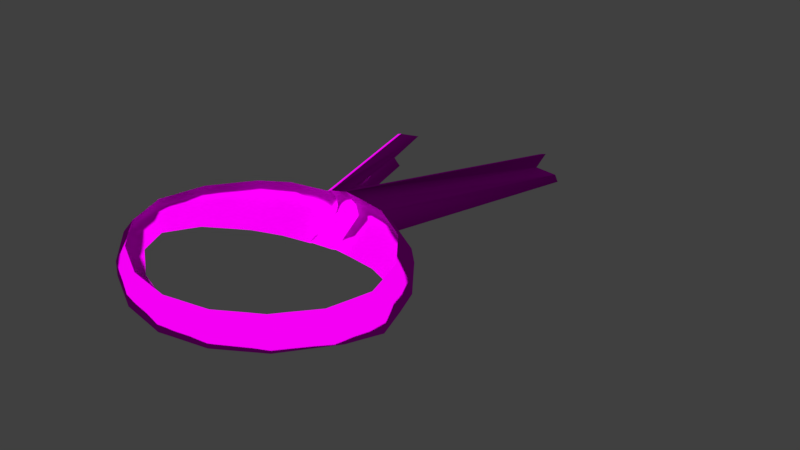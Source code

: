 # Source: Scarf.blend  (saved by Blender 2.78.0; exported with 4.5.12 LTS)
import bpy
from mathutils import Matrix  # noqa: F401  (used for matrix-valued properties, if any)

bpy.ops.wm.read_factory_settings(use_empty=True)
scene = bpy.context.scene
scene.name = 'Scene'

# ---- collections
col_collection_1 = bpy.data.collections.new('Collection 1'); scene.collection.children.link(col_collection_1)

# ---- images (referenced by path relative to the original .blend; pixels are not part of the script)
import os
ASSET_DIR = os.environ.get("B2B_ASSET_DIR", "")  # directory of the original .blend (textures are referenced by path, not embedded)
HERE = os.path.dirname(os.path.abspath(__file__))  # packed textures are extracted next to this script under _unpacked/

def load_image(name, relpath, width, height, colorspace="sRGB"):
    """Load a texture the original file referenced (path relative to the .blend, or extracted next to this script)."""
    p = next((c for c in (os.path.join(HERE, relpath), os.path.join(ASSET_DIR, relpath)) if relpath and os.path.exists(c)), "")
    if p:
        img = bpy.data.images.load(p, check_existing=True)
        img.name = name
    else:  # same state as the original file: an image datablock whose file is absent (Cycles renders it pink)
        img = bpy.data.images.new(name, width, height)
        img.source = "FILE"
        img.filepath = "//" + (relpath or name)
    img.colorspace_settings.name = colorspace
    return img
img_character_psd = load_image('Character.psd', 'Character.psd', 1024, 1024, 'sRGB')

# ---- materials (node trees are filled in below, after node groups)
mat_cat = bpy.data.materials.new('Cat')
mat_cat.alpha_threshold = 0.0
mat_cat.roughness = 0.5

# ---- material node trees
mat_cat.use_nodes = True; mat_cat.node_tree.nodes.clear()
_N = mat_cat.node_tree.nodes; _L = mat_cat.node_tree.links
n0 = _N.new('ShaderNodeOutputMaterial'); n0.name = 'Material Output'; n0.location = (455, 289)
n1 = _N.new('ShaderNodeTexImage'); n1.name = 'Image Texture'; n1.location = (-106, 320)
n1.width = 140
n1.image = img_character_psd
n2 = _N.new('ShaderNodeBsdfToon'); n2.name = 'Toon BSDF'; n2.location = (150, 296)
n2.inputs[1].default_value = 0.7083
_L.new(n1.outputs[0], n2.inputs[0])
_L.new(n2.outputs[0], n0.inputs[0])
n0.is_active_output = True

# ---- world
world_world = bpy.data.worlds.new('World'); scene.world = world_world
world_world.color = (0.05088, 0.05088, 0.05088)
world_world.use_sun_shadow = False
world_world.sun_shadow_jitter_overblur = 0.0
world_world.cycles.sampling_method = 'MANUAL'

# ---- meshes
me_sphere_001 = bpy.data.meshes.new('Sphere.001')
me_sphere_001.from_pydata([(0.08012, 0.05423, 0.5729), (0.08088, 0.008949, 0.5754), (0.03114, -0.02051, 0.5737), (0.02933, 0.08931, 0.5672), (-0.08067, 0.05171, 0.5743), (-0.07997, 0.006432, 0.5769), (-0.02937, -0.02146, 0.5742), (-0.02198, 0.08872, 0.5675), (0.07755, 0.05457, 0.6028), (0.07755, -0.001301, 0.6007), (0.03005, -0.03739, 0.5986), (0.03004, 0.09725, 0.6035), (0.05796, 0.07598, 0.569), (0.0896, 0.03018, 0.5752), (0.05937, -0.008606, 0.5739), (0.0009509, -0.02527, 0.574), (-0.004131, 0.09341, 0.5669), (-0.07755, 0.05457, 0.6028), (-0.07755, -0.001302, 0.6007), (-0.03005, -0.03739, 0.5986), (-0.01396, 0.0982, 0.6027), (-0.05928, 0.07414, 0.57), (-0.08935, 0.02738, 0.5768), (-0.05795, -0.01044, 0.5749), (0.05705, 0.08059, 0.6032), (0.08589, 0.02523, 0.602), (0.05706, -0.02275, 0.5994), (-0.05705, 0.08059, 0.6032), (-0.08589, 0.02523, 0.602), (-0.05706, -0.02275, 0.5994), (4.689e-08, -0.04288, 0.5984), (-0.00316, 0.103, 0.6036), (0.08526, 0.05872, 0.5848), (0.08443, 0.0576, 0.5938), (0.08328, 0.04621, 0.5737), (0.08644, 0.0382, 0.5745), (0.07273, 0.06148, 0.5716), (0.06535, 0.06873, 0.5703), (0.08528, -0.003245, 0.5827), (0.08444, -0.003497, 0.5917), (0.07371, 0.003097, 0.5749), (0.06654, -0.002754, 0.5744), (0.08378, 0.01603, 0.5754), (0.08669, 0.02311, 0.5753), (0.0324, -0.04239, 0.5783), (0.0324, -0.04252, 0.5884), (0.02107, -0.0221, 0.5738), (0.01101, -0.02369, 0.5739), (0.04055, -0.01654, 0.5738), (0.04996, -0.01258, 0.5738), (0.03237, 0.1076, 0.5832), (0.03238, 0.1051, 0.5935), (0.03888, 0.08487, 0.5678), (0.04842, 0.08042, 0.5684), (0.01923, 0.0907, 0.5671), (0.00913, 0.09208, 0.567), (-0.07354, 0.05919, 0.5729), (-0.06641, 0.06667, 0.5715), (-0.08357, 0.0436, 0.5752), (-0.08646, 0.03549, 0.576), (-0.08526, 0.05872, 0.5848), (-0.08443, 0.0576, 0.5938), (-0.0831, 0.01342, 0.5769), (-0.08622, 0.0204, 0.5769), (-0.07263, 0.0008069, 0.5762), (-0.06529, -0.004818, 0.5756), (-0.08528, -0.003245, 0.5827), (-0.08444, -0.003497, 0.5917), (-0.03889, -0.01779, 0.5745), (-0.04842, -0.01412, 0.5747), (-0.01926, -0.02273, 0.5741), (-0.009155, -0.024, 0.5741), (-0.0324, -0.04239, 0.5783), (-0.0324, -0.04252, 0.5884), (-0.02114, 0.09032, 0.5671), (-0.007189, 0.09182, 0.5671), (-0.04051, 0.08363, 0.5685), (-0.04989, 0.07888, 0.5693), (-0.02044, 0.1081, 0.5829), (-0.01807, 0.1057, 0.5929), (0.08311, 0.03501, 0.6022), (0.08033, 0.04479, 0.6025), (0.07071, 0.06324, 0.6029), (0.06388, 0.07192, 0.6031), (0.06389, -0.0156, 0.5999), (0.07072, -0.008453, 0.6003), (0.08033, 0.007543, 0.6011), (0.08311, 0.01639, 0.6015), (0.04806, -0.02763, 0.5992), (0.03905, -0.03251, 0.5989), (0.02003, -0.03922, 0.5985), (0.01002, -0.04105, 0.5985), (0.01001, 0.1011, 0.6036), (0.02003, 0.09917, 0.6036), (0.03904, 0.0917, 0.6034), (0.04805, 0.08615, 0.6033), (0.06235, 0.08877, 0.5836), (0.06192, 0.08665, 0.5935), (0.09367, 0.02528, 0.5933), (0.09474, 0.02571, 0.5845), (0.06195, -0.02675, 0.5895), (0.06238, -0.02663, 0.5798), (4.96e-08, -0.04844, 0.5881), (4.865e-08, -0.04831, 0.5779), (-0.00316, 0.114, 0.5831), (-0.00316, 0.1113, 0.5935), (-0.08311, 0.03501, 0.6022), (-0.08033, 0.04479, 0.6025), (-0.07071, 0.06324, 0.6029), (-0.06388, 0.07192, 0.6031), (-0.06389, -0.0156, 0.5999), (-0.07072, -0.008453, 0.6003), (-0.08033, 0.007543, 0.6011), (-0.08311, 0.01639, 0.6015), (-0.04806, -0.02763, 0.5992), (-0.03905, -0.03251, 0.5989), (-0.02003, -0.03922, 0.5985), (-0.01002, -0.04105, 0.5985), (-0.006225, 0.1011, 0.6036), (-0.01307, 0.1002, 0.6025), (-0.03904, 0.0917, 0.6034), (-0.04805, 0.08615, 0.6033), (-0.06235, 0.08877, 0.5836), (-0.06192, 0.08665, 0.5935), (-0.09367, 0.02528, 0.5933), (-0.09474, 0.02571, 0.5845), (-0.06195, -0.02675, 0.5895), (-0.06238, -0.02663, 0.5798), (-0.04237, 0.1013, 0.5833), (-0.04223, 0.09892, 0.5935), (-0.05236, 0.09505, 0.5835), (-0.05208, 0.09279, 0.5935), (-0.0176, 0.1103, 0.5826), (-0.006463, 0.1119, 0.5832), (-0.01522, 0.1079, 0.5927), (-0.006464, 0.1093, 0.5935), (-0.0216, -0.04437, 0.5782), (-0.0216, -0.0445, 0.5883), (-0.0108, -0.04634, 0.5781), (-0.0108, -0.04647, 0.5882), (-0.04239, -0.03714, 0.5788), (-0.05239, -0.03189, 0.5793), (-0.04225, -0.03727, 0.5888), (-0.0521, -0.03201, 0.5891), (-0.07765, -0.01104, 0.5817), (-0.07694, -0.01125, 0.591), (-0.07001, -0.01884, 0.5807), (-0.06945, -0.019, 0.5902), (-0.08844, 0.006406, 0.5833), (-0.09159, 0.01606, 0.5839), (-0.08752, 0.006095, 0.5922), (-0.09059, 0.01569, 0.5927), (-0.08842, 0.04772, 0.5847), (-0.08751, 0.04683, 0.5936), (-0.09158, 0.03671, 0.5846), (-0.09059, 0.03605, 0.5935), (-0.07763, 0.06874, 0.5844), (-0.06999, 0.07875, 0.584), (-0.07693, 0.06729, 0.5937), (-0.06943, 0.07697, 0.5936), (0.04237, 0.1013, 0.5833), (0.05236, 0.09505, 0.5835), (0.04223, 0.09892, 0.5935), (0.05208, 0.09279, 0.5935), (0.02158, 0.1097, 0.5832), (0.02159, 0.1072, 0.5935), (0.01079, 0.1119, 0.5832), (0.01079, 0.1093, 0.5935), (0.0216, -0.04437, 0.5782), (0.0108, -0.04634, 0.5781), (0.0216, -0.0445, 0.5883), (0.0108, -0.04647, 0.5882), (0.04239, -0.03714, 0.5788), (0.04225, -0.03727, 0.5888), (0.05239, -0.03189, 0.5793), (0.0521, -0.03201, 0.5891), (0.07765, -0.01104, 0.5817), (0.07001, -0.01884, 0.5807), (0.07694, -0.01125, 0.591), (0.06945, -0.019, 0.5902), (0.08844, 0.006406, 0.5833), (0.08752, 0.006096, 0.5922), (0.09159, 0.01606, 0.5839), (0.09059, 0.01569, 0.5927), (0.08842, 0.04772, 0.5847), (0.09158, 0.03671, 0.5846), (0.08751, 0.04683, 0.5936), (0.09059, 0.03605, 0.5935), (0.07763, 0.06874, 0.5844), (0.07693, 0.06729, 0.5937), (0.06999, 0.07875, 0.584), (0.06943, 0.07697, 0.5936), (-0.06941, 0.2497, 0.5761), (-0.0653, 0.2269, 0.5859), (-0.06441, 0.2289, 0.5857), (-0.07242, 0.2341, 0.5559), (-0.07155, 0.2362, 0.5556), (-0.07178, 0.225, 0.566), (-0.06893, 0.2272, 0.5658), (-0.06655, 0.2519, 0.5758), (-0.005729, 0.3477, 0.5225), (-0.002644, 0.3497, 0.5225), (-0.006406, 0.3232, 0.5432), (-0.002644, 0.3292, 0.5534), (0.0004288, 0.3402, 0.5329), (-0.005709, 0.3273, 0.5533), (-0.002874, 0.338, 0.5329), (-0.00971, 0.3211, 0.5432)], [], [(191, 97, 24, 83), (187, 80, 25, 98), (183, 98, 25, 87), (179, 84, 26, 100), (175, 100, 26, 88), (171, 91, 30, 102), (167, 105, 31, 92), (163, 95, 24, 97), (159, 109, 27, 123), (155, 124, 28, 106), (151, 113, 28, 124), (147, 126, 29, 110), (143, 114, 29, 126), (139, 102, 30, 117), (135, 118, 205, 207), (131, 123, 27, 121), (79, 129, 120, 20), (129, 131, 121, 120), (7, 76, 128, 78), (78, 128, 129, 79), (76, 77, 130, 128), (128, 130, 131, 129), (77, 21, 122, 130), (130, 122, 123, 131), (104, 16, 201, 204), (16, 75, 200, 201), (132, 74, 196, 198), (74, 132, 133, 75), (20, 119, 194, 193), (132, 134, 135, 133), (134, 132, 198, 199), (134, 119, 118, 135), (73, 137, 116, 19), (137, 139, 117, 116), (6, 70, 136, 72), (72, 136, 137, 73), (70, 71, 138, 136), (136, 138, 139, 137), (71, 15, 103, 138), (138, 103, 102, 139), (69, 141, 127, 23), (141, 143, 126, 127), (6, 72, 140, 68), (68, 140, 141, 69), (72, 73, 142, 140), (140, 142, 143, 141), (73, 19, 115, 142), (142, 115, 114, 143), (67, 145, 111, 18), (145, 147, 110, 111), (5, 64, 144, 66), (66, 144, 145, 67), (64, 65, 146, 144), (144, 146, 147, 145), (65, 23, 127, 146), (146, 127, 126, 147), (63, 149, 125, 22), (149, 151, 124, 125), (5, 66, 148, 62), (62, 148, 149, 63), (66, 67, 150, 148), (148, 150, 151, 149), (67, 18, 112, 150), (150, 112, 113, 151), (61, 153, 107, 17), (153, 155, 106, 107), (4, 58, 152, 60), (60, 152, 153, 61), (58, 59, 154, 152), (152, 154, 155, 153), (59, 22, 125, 154), (154, 125, 124, 155), (57, 157, 122, 21), (157, 159, 123, 122), (4, 60, 156, 56), (56, 156, 157, 57), (60, 61, 158, 156), (156, 158, 159, 157), (61, 17, 108, 158), (158, 108, 109, 159), (53, 161, 96, 12), (161, 163, 97, 96), (3, 50, 160, 52), (52, 160, 161, 53), (50, 51, 162, 160), (160, 162, 163, 161), (51, 11, 94, 162), (162, 94, 95, 163), (51, 165, 93, 11), (165, 167, 92, 93), (3, 54, 164, 50), (50, 164, 165, 51), (54, 55, 166, 164), (164, 166, 167, 165), (55, 16, 104, 166), (166, 104, 105, 167), (47, 169, 103, 15), (169, 171, 102, 103), (2, 44, 168, 46), (46, 168, 169, 47), (44, 45, 170, 168), (168, 170, 171, 169), (45, 10, 90, 170), (170, 90, 91, 171), (45, 173, 89, 10), (173, 175, 88, 89), (2, 48, 172, 44), (44, 172, 173, 45), (48, 49, 174, 172), (172, 174, 175, 173), (49, 14, 101, 174), (174, 101, 100, 175), (41, 177, 101, 14), (177, 179, 100, 101), (1, 38, 176, 40), (40, 176, 177, 41), (38, 39, 178, 176), (176, 178, 179, 177), (39, 9, 85, 178), (178, 85, 84, 179), (39, 181, 86, 9), (181, 183, 87, 86), (1, 42, 180, 38), (38, 180, 181, 39), (42, 43, 182, 180), (180, 182, 183, 181), (43, 13, 99, 182), (182, 99, 98, 183), (35, 185, 99, 13), (185, 187, 98, 99), (0, 32, 184, 34), (34, 184, 185, 35), (32, 33, 186, 184), (184, 186, 187, 185), (33, 8, 81, 186), (186, 81, 80, 187), (33, 189, 82, 8), (189, 191, 83, 82), (0, 36, 188, 32), (32, 188, 189, 33), (36, 37, 190, 188), (188, 190, 191, 189), (37, 12, 96, 190), (190, 96, 97, 191), (195, 197, 198, 196), (197, 192, 199, 198), (192, 193, 194, 199), (7, 78, 197, 195), (74, 7, 195, 196), (78, 79, 192, 197), (119, 134, 199, 194), (79, 20, 193, 192), (207, 205, 203, 202), (200, 206, 204, 201), (206, 207, 202, 204), (118, 31, 203, 205), (133, 135, 207, 206), (105, 104, 204, 202), (75, 133, 206, 200), (31, 105, 202, 203)])
me_sphere_001.polygons.foreach_set('use_smooth', [1, 1, 1, 1, 1, 1, 1, 1, 1, 1, 1, 1, 1, 1, 1, 1, 1, 1, 1, 1, 1, 1, 1, 1, 1, 0, 1, 1, 0, 1, 1, 1, 1, 1, 1, 1, 1, 1, 1, 1, 1, 1, 1, 1, 1, 1, 1, 1, 1, 1, 1, 1, 1, 1, 1, 1, 1, 1, 1, 1, 1, 1, 1, 1, 1, 1, 1, 1, 1, 1, 1, 1, 1, 1, 1, 1, 1, 1, 1, 1, 1, 1, 1, 1, 1, 1, 1, 1, 1, 1, 1, 1, 1, 1, 1, 1, 1, 1, 1, 1, 1, 1, 1, 1, 1, 1, 1, 1, 1, 1, 1, 1, 1, 1, 1, 1, 1, 1, 1, 1, 1, 1, 1, 1, 1, 1, 1, 1, 1, 1, 1, 1, 1, 1, 1, 1, 1, 1, 1, 1, 1, 1, 1, 1, 1, 1, 1, 1, 0, 1, 1, 1, 1, 1, 1, 0, 1, 1, 1, 1])
_uv = me_sphere_001.uv_layers.new(name='UVMap')
_uv.uv.foreach_set('vector', [0.8139, 0.2584, 0.817, 0.2595, 0.8164, 0.261, 0.8134, 0.2598, 0.8011, 0.2547, 0.8012, 0.256, 0.798, 0.2553, 0.7978, 0.2541, 0.7949, 0.2542, 0.7978, 0.2541, 0.798, 0.2553, 0.7951, 0.2554, 0.7837, 0.2558, 0.7844, 0.257, 0.7818, 0.2577, 0.781, 0.2565, 0.7788, 0.2577, 0.781, 0.2565, 0.7818, 0.2577, 0.7796, 0.2588, 0.7703, 0.2628, 0.7713, 0.2638, 0.7693, 0.2651, 0.7682, 0.2642, 0.8283, 0.2659, 0.8303, 0.2672, 0.8292, 0.2686, 0.8272, 0.2673, 0.8194, 0.2608, 0.8187, 0.2622, 0.8164, 0.261, 0.817, 0.2595, 0.8139, 0.2584, 0.8134, 0.2598, 0.8164, 0.261, 0.817, 0.2595, 0.8011, 0.2547, 0.7978, 0.2541, 0.798, 0.2553, 0.8012, 0.256, 0.7949, 0.2542, 0.7951, 0.2554, 0.798, 0.2553, 0.7978, 0.2541, 0.7837, 0.2558, 0.781, 0.2565, 0.7818, 0.2577, 0.7844, 0.257, 0.7788, 0.2577, 0.7796, 0.2588, 0.7818, 0.2577, 0.781, 0.2565, 0.7703, 0.2628, 0.7682, 0.2642, 0.7693, 0.2651, 0.7713, 0.2638, 0.8283, 0.2659, 0.8272, 0.2673, 0.8272, 0.2673, 0.8283, 0.2659, 0.8194, 0.2608, 0.817, 0.2595, 0.8164, 0.261, 0.8187, 0.2622, 0.8242, 0.2633, 0.8218, 0.262, 0.821, 0.2635, 0.8233, 0.2647, 0.8218, 0.262, 0.8194, 0.2608, 0.8187, 0.2622, 0.821, 0.2635, 0.8261, 0.2604, 0.8235, 0.2592, 0.8227, 0.2606, 0.8251, 0.2618, 0.8251, 0.2618, 0.8227, 0.2606, 0.8218, 0.262, 0.8242, 0.2633, 0.8235, 0.2592, 0.821, 0.2579, 0.8202, 0.2593, 0.8227, 0.2606, 0.8227, 0.2606, 0.8202, 0.2593, 0.8194, 0.2608, 0.8218, 0.262, 0.821, 0.2579, 0.8184, 0.2567, 0.8177, 0.2581, 0.8202, 0.2593, 0.8202, 0.2593, 0.8177, 0.2581, 0.817, 0.2595, 0.8194, 0.2608, 0.8314, 0.2658, 0.8326, 0.2643, 0.8326, 0.2643, 0.8314, 0.2658, 0.0, 0.0, 0.0, 0.0, 0.0, 0.0, 0.0, 0.0, 0.8272, 0.2631, 0.8282, 0.2617, 0.8282, 0.2617, 0.8272, 0.2631, 0.8282, 0.2617, 0.8272, 0.2631, 0.8293, 0.2644, 0.8304, 0.263, 0.0, 0.0, 0.0, 0.0, 0.0, 0.0, 0.0, 0.0, 0.8272, 0.2631, 0.8262, 0.2646, 0.8283, 0.2659, 0.8293, 0.2644, 0.8262, 0.2646, 0.8272, 0.2631, 0.8272, 0.2631, 0.8262, 0.2646, 0.8262, 0.2646, 0.8252, 0.266, 0.8272, 0.2673, 0.8283, 0.2659, 0.7743, 0.26, 0.7723, 0.2614, 0.7733, 0.2624, 0.7753, 0.2611, 0.7723, 0.2614, 0.7703, 0.2628, 0.7713, 0.2638, 0.7733, 0.2624, 0.7724, 0.2579, 0.7703, 0.2593, 0.7713, 0.2604, 0.7734, 0.2589, 0.7734, 0.2589, 0.7713, 0.2604, 0.7723, 0.2614, 0.7743, 0.26, 0.7703, 0.2593, 0.7682, 0.2608, 0.7693, 0.2618, 0.7713, 0.2604, 0.7713, 0.2604, 0.7693, 0.2618, 0.7703, 0.2628, 0.7723, 0.2614, 0.7682, 0.2608, 0.7661, 0.2622, 0.7672, 0.2632, 0.7693, 0.2618, 0.7693, 0.2618, 0.7672, 0.2632, 0.7682, 0.2642, 0.7703, 0.2628, 0.7771, 0.2554, 0.778, 0.2565, 0.7802, 0.2553, 0.7795, 0.2542, 0.778, 0.2565, 0.7788, 0.2577, 0.781, 0.2565, 0.7802, 0.2553, 0.7724, 0.2579, 0.7734, 0.2589, 0.7757, 0.2577, 0.7748, 0.2566, 0.7748, 0.2566, 0.7757, 0.2577, 0.778, 0.2565, 0.7771, 0.2554, 0.7734, 0.2589, 0.7743, 0.26, 0.7766, 0.2589, 0.7757, 0.2577, 0.7757, 0.2577, 0.7766, 0.2589, 0.7788, 0.2577, 0.778, 0.2565, 0.7743, 0.26, 0.7753, 0.2611, 0.7775, 0.26, 0.7766, 0.2589, 0.7766, 0.2589, 0.7775, 0.26, 0.7796, 0.2588, 0.7788, 0.2577, 0.7889, 0.2544, 0.7863, 0.2551, 0.7869, 0.2563, 0.7894, 0.2556, 0.7863, 0.2551, 0.7837, 0.2558, 0.7844, 0.257, 0.7869, 0.2563, 0.7879, 0.2519, 0.7851, 0.2527, 0.7857, 0.2539, 0.7884, 0.2531, 0.7884, 0.2531, 0.7857, 0.2539, 0.7863, 0.2551, 0.7889, 0.2544, 0.7851, 0.2527, 0.7823, 0.2534, 0.783, 0.2546, 0.7857, 0.2539, 0.7857, 0.2539, 0.783, 0.2546, 0.7837, 0.2558, 0.7863, 0.2551, 0.7823, 0.2534, 0.7795, 0.2542, 0.7802, 0.2553, 0.783, 0.2546, 0.783, 0.2546, 0.7802, 0.2553, 0.781, 0.2565, 0.7837, 0.2558, 0.7943, 0.2516, 0.7946, 0.2529, 0.7977, 0.2528, 0.7975, 0.2515, 0.7946, 0.2529, 0.7949, 0.2542, 0.7978, 0.2541, 0.7977, 0.2528, 0.7879, 0.2519, 0.7884, 0.2531, 0.7915, 0.253, 0.7911, 0.2518, 0.7911, 0.2518, 0.7915, 0.253, 0.7946, 0.2529, 0.7943, 0.2516, 0.7884, 0.2531, 0.7889, 0.2544, 0.7919, 0.2543, 0.7915, 0.253, 0.7915, 0.253, 0.7919, 0.2543, 0.7949, 0.2542, 0.7946, 0.2529, 0.7889, 0.2544, 0.7894, 0.2556, 0.7923, 0.2555, 0.7919, 0.2543, 0.7919, 0.2543, 0.7923, 0.2555, 0.7951, 0.2554, 0.7949, 0.2542, 0.8077, 0.2561, 0.8044, 0.2554, 0.8043, 0.2568, 0.8075, 0.2575, 0.8044, 0.2554, 0.8011, 0.2547, 0.8012, 0.256, 0.8043, 0.2568, 0.8083, 0.2534, 0.8047, 0.2528, 0.8046, 0.2541, 0.808, 0.2548, 0.808, 0.2548, 0.8046, 0.2541, 0.8044, 0.2554, 0.8077, 0.2561, 0.8047, 0.2528, 0.8011, 0.2521, 0.8011, 0.2534, 0.8046, 0.2541, 0.8046, 0.2541, 0.8011, 0.2534, 0.8011, 0.2547, 0.8044, 0.2554, 0.8011, 0.2521, 0.7975, 0.2515, 0.7977, 0.2528, 0.8011, 0.2534, 0.8011, 0.2534, 0.7977, 0.2528, 0.7978, 0.2541, 0.8011, 0.2547, 0.815, 0.2556, 0.8145, 0.257, 0.8177, 0.2581, 0.8184, 0.2567, 0.8145, 0.257, 0.8139, 0.2584, 0.817, 0.2595, 0.8177, 0.2581, 0.8083, 0.2534, 0.808, 0.2548, 0.8113, 0.2559, 0.8117, 0.2545, 0.8117, 0.2545, 0.8113, 0.2559, 0.8145, 0.257, 0.815, 0.2556, 0.808, 0.2548, 0.8077, 0.2561, 0.8108, 0.2573, 0.8113, 0.2559, 0.8113, 0.2559, 0.8108, 0.2573, 0.8139, 0.2584, 0.8145, 0.257, 0.8077, 0.2561, 0.8075, 0.2575, 0.8104, 0.2586, 0.8108, 0.2573, 0.8108, 0.2573, 0.8104, 0.2586, 0.8134, 0.2598, 0.8139, 0.2584, 0.821, 0.2579, 0.8202, 0.2593, 0.8177, 0.2581, 0.8184, 0.2567, 0.8202, 0.2593, 0.8194, 0.2608, 0.817, 0.2595, 0.8177, 0.2581, 0.8261, 0.2604, 0.8251, 0.2618, 0.8227, 0.2606, 0.8235, 0.2592, 0.8235, 0.2592, 0.8227, 0.2606, 0.8202, 0.2593, 0.821, 0.2579, 0.8251, 0.2618, 0.8242, 0.2633, 0.8218, 0.262, 0.8227, 0.2606, 0.8227, 0.2606, 0.8218, 0.262, 0.8194, 0.2608, 0.8202, 0.2593, 0.8242, 0.2633, 0.8233, 0.2647, 0.821, 0.2635, 0.8218, 0.262, 0.8218, 0.262, 0.821, 0.2635, 0.8187, 0.2622, 0.8194, 0.2608, 0.8242, 0.2633, 0.8262, 0.2646, 0.8252, 0.266, 0.8233, 0.2647, 0.8262, 0.2646, 0.8283, 0.2659, 0.8272, 0.2673, 0.8252, 0.266, 0.8261, 0.2604, 0.8282, 0.2617, 0.8272, 0.2631, 0.8251, 0.2618, 0.8251, 0.2618, 0.8272, 0.2631, 0.8262, 0.2646, 0.8242, 0.2633, 0.8282, 0.2617, 0.8304, 0.263, 0.8293, 0.2644, 0.8272, 0.2631, 0.8272, 0.2631, 0.8293, 0.2644, 0.8283, 0.2659, 0.8262, 0.2646, 0.8304, 0.263, 0.8326, 0.2643, 0.8314, 0.2658, 0.8293, 0.2644, 0.8293, 0.2644, 0.8314, 0.2658, 0.8303, 0.2672, 0.8283, 0.2659, 0.7682, 0.2608, 0.7693, 0.2618, 0.7672, 0.2632, 0.7661, 0.2622, 0.7693, 0.2618, 0.7703, 0.2628, 0.7682, 0.2642, 0.7672, 0.2632, 0.7724, 0.2579, 0.7734, 0.2589, 0.7713, 0.2604, 0.7703, 0.2593, 0.7703, 0.2593, 0.7713, 0.2604, 0.7693, 0.2618, 0.7682, 0.2608, 0.7734, 0.2589, 0.7743, 0.26, 0.7723, 0.2614, 0.7713, 0.2604, 0.7713, 0.2604, 0.7723, 0.2614, 0.7703, 0.2628, 0.7693, 0.2618, 0.7743, 0.26, 0.7753, 0.2611, 0.7733, 0.2624, 0.7723, 0.2614, 0.7723, 0.2614, 0.7733, 0.2624, 0.7713, 0.2638, 0.7703, 0.2628, 0.7743, 0.26, 0.7766, 0.2589, 0.7775, 0.26, 0.7753, 0.2611, 0.7766, 0.2589, 0.7788, 0.2577, 0.7796, 0.2588, 0.7775, 0.26, 0.7724, 0.2579, 0.7748, 0.2566, 0.7757, 0.2577, 0.7734, 0.2589, 0.7734, 0.2589, 0.7757, 0.2577, 0.7766, 0.2589, 0.7743, 0.26, 0.7748, 0.2566, 0.7771, 0.2554, 0.778, 0.2565, 0.7757, 0.2577, 0.7757, 0.2577, 0.778, 0.2565, 0.7788, 0.2577, 0.7766, 0.2589, 0.7771, 0.2554, 0.7795, 0.2542, 0.7802, 0.2553, 0.778, 0.2565, 0.778, 0.2565, 0.7802, 0.2553, 0.781, 0.2565, 0.7788, 0.2577, 0.7823, 0.2534, 0.783, 0.2546, 0.7802, 0.2553, 0.7795, 0.2542, 0.783, 0.2546, 0.7837, 0.2558, 0.781, 0.2565, 0.7802, 0.2553, 0.7879, 0.2519, 0.7884, 0.2531, 0.7857, 0.2539, 0.7851, 0.2527, 0.7851, 0.2527, 0.7857, 0.2539, 0.783, 0.2546, 0.7823, 0.2534, 0.7884, 0.2531, 0.7889, 0.2544, 0.7863, 0.2551, 0.7857, 0.2539, 0.7857, 0.2539, 0.7863, 0.2551, 0.7837, 0.2558, 0.783, 0.2546, 0.7889, 0.2544, 0.7894, 0.2556, 0.7869, 0.2563, 0.7863, 0.2551, 0.7863, 0.2551, 0.7869, 0.2563, 0.7844, 0.257, 0.7837, 0.2558, 0.7889, 0.2544, 0.7919, 0.2543, 0.7923, 0.2555, 0.7894, 0.2556, 0.7919, 0.2543, 0.7949, 0.2542, 0.7951, 0.2554, 0.7923, 0.2555, 0.7879, 0.2519, 0.7911, 0.2518, 0.7915, 0.253, 0.7884, 0.2531, 0.7884, 0.2531, 0.7915, 0.253, 0.7919, 0.2543, 0.7889, 0.2544, 0.7911, 0.2518, 0.7943, 0.2516, 0.7946, 0.2529, 0.7915, 0.253, 0.7915, 0.253, 0.7946, 0.2529, 0.7949, 0.2542, 0.7919, 0.2543, 0.7943, 0.2516, 0.7975, 0.2515, 0.7977, 0.2528, 0.7946, 0.2529, 0.7946, 0.2529, 0.7977, 0.2528, 0.7978, 0.2541, 0.7949, 0.2542, 0.8011, 0.2521, 0.8011, 0.2534, 0.7977, 0.2528, 0.7975, 0.2515, 0.8011, 0.2534, 0.8011, 0.2547, 0.7978, 0.2541, 0.7977, 0.2528, 0.8083, 0.2534, 0.808, 0.2548, 0.8046, 0.2541, 0.8047, 0.2528, 0.8047, 0.2528, 0.8046, 0.2541, 0.8011, 0.2534, 0.8011, 0.2521, 0.808, 0.2548, 0.8077, 0.2561, 0.8044, 0.2554, 0.8046, 0.2541, 0.8046, 0.2541, 0.8044, 0.2554, 0.8011, 0.2547, 0.8011, 0.2534, 0.8077, 0.2561, 0.8075, 0.2575, 0.8043, 0.2568, 0.8044, 0.2554, 0.8044, 0.2554, 0.8043, 0.2568, 0.8012, 0.256, 0.8011, 0.2547, 0.8077, 0.2561, 0.8108, 0.2573, 0.8104, 0.2586, 0.8075, 0.2575, 0.8108, 0.2573, 0.8139, 0.2584, 0.8134, 0.2598, 0.8104, 0.2586, 0.8083, 0.2534, 0.8117, 0.2545, 0.8113, 0.2559, 0.808, 0.2548, 0.808, 0.2548, 0.8113, 0.2559, 0.8108, 0.2573, 0.8077, 0.2561, 0.8117, 0.2545, 0.815, 0.2556, 0.8145, 0.257, 0.8113, 0.2559, 0.8113, 0.2559, 0.8145, 0.257, 0.8139, 0.2584, 0.8108, 0.2573, 0.815, 0.2556, 0.8184, 0.2567, 0.8177, 0.2581, 0.8145, 0.257, 0.8145, 0.257, 0.8177, 0.2581, 0.817, 0.2595, 0.8139, 0.2584, 0.8261, 0.2604, 0.8251, 0.2618, 0.8272, 0.2631, 0.8282, 0.2617, 0.8251, 0.2618, 0.8242, 0.2633, 0.8262, 0.2646, 0.8272, 0.2631, 0.8242, 0.2633, 0.8233, 0.2647, 0.8252, 0.266, 0.8262, 0.2646, 0.8261, 0.2604, 0.8251, 0.2618, 0.8251, 0.2618, 0.8261, 0.2604, 0.0, 0.0, 0.0, 0.0, 0.0, 0.0, 0.0, 0.0, 0.8251, 0.2618, 0.8242, 0.2633, 0.8242, 0.2633, 0.8251, 0.2618, 0.8252, 0.266, 0.8262, 0.2646, 0.8262, 0.2646, 0.8252, 0.266, 0.8242, 0.2633, 0.8233, 0.2647, 0.8233, 0.2647, 0.8242, 0.2633, 0.8283, 0.2659, 0.8272, 0.2673, 0.8292, 0.2686, 0.8303, 0.2672, 0.8304, 0.263, 0.8293, 0.2644, 0.8314, 0.2658, 0.8326, 0.2643, 0.8293, 0.2644, 0.8283, 0.2659, 0.8303, 0.2672, 0.8314, 0.2658, 0.0, 0.0, 0.0, 0.0, 0.0, 0.0, 0.0, 0.0, 0.8293, 0.2644, 0.8283, 0.2659, 0.8283, 0.2659, 0.8293, 0.2644, 0.8303, 0.2672, 0.8314, 0.2658, 0.8314, 0.2658, 0.8303, 0.2672, 0.8304, 0.263, 0.8293, 0.2644, 0.8293, 0.2644, 0.8304, 0.263, 0.8292, 0.2686, 0.8303, 0.2672, 0.8303, 0.2672, 0.8292, 0.2686])
me_sphere_001.materials.append(mat_cat)
me_sphere_001.use_remesh_preserve_volume = False
me_sphere_001.use_remesh_preserve_attributes = False
me_sphere_001.use_mirror_vertex_groups = False
me_sphere_001.update()

# ---- objects
ob_scarf = bpy.data.objects.new('Scarf', me_sphere_001)

# ---- transforms, parenting, visibility, modifiers, constraints
ob_scarf.location = (0.0, -0.0214, 0.0)
ob_scarf.lineart.crease_threshold = 0.0
_vg = ob_scarf.vertex_groups.new(name='Stomach')
_vg = ob_scarf.vertex_groups.new(name='Chest')
_vg = ob_scarf.vertex_groups.new(name='Head')
_vg = ob_scarf.vertex_groups.new(name='UpperArm.L')
_vg = ob_scarf.vertex_groups.new(name='LowerArm.L')
_vg = ob_scarf.vertex_groups.new(name='UpperLeg.L')
_vg = ob_scarf.vertex_groups.new(name='LowerLeg.L')
_vg = ob_scarf.vertex_groups.new(name='InnerTail')
_vg = ob_scarf.vertex_groups.new(name='MidTail')
_vg = ob_scarf.vertex_groups.new(name='OuterTail')
_vg = ob_scarf.vertex_groups.new(name='UpperArm.R')
_vg = ob_scarf.vertex_groups.new(name='LowerArm.R')
_vg = ob_scarf.vertex_groups.new(name='UpperLeg.R')
_vg = ob_scarf.vertex_groups.new(name='LowerLeg.R')

# ---- collection membership
col_collection_1.objects.link(ob_scarf)

# ---- scene / render settings (as saved in the file)
scene.frame_start = 1; scene.frame_end = 39; scene.frame_set(1)
scene.render.engine = 'CYCLES'
scene.render.resolution_percentage = 50
scene.render.dither_intensity = 0.0
scene.cycles.use_denoising = False
scene.cycles.samples = 128
scene.cycles.sampling_pattern = 'TABULATED_SOBOL'
scene.cycles.light_sampling_threshold = 0.0
scene.cycles.use_adaptive_sampling = False
scene.cycles.use_light_tree = False
scene.cycles.blur_glossy = 0.0
scene.cycles.sample_clamp_indirect = 0.0
scene.view_settings.view_transform = 'Standard'
bpy.context.view_layer.update()

# ---- added for rendering (the .blend has no active camera and no usable light): camera, sun
cam_auto = bpy.data.cameras.new('AutoCamera')
cam_auto.lens = 50.0
cam_auto.sensor_width = 36.0
cam_auto.clip_end = 1000.0
ob_auto_camera = bpy.data.objects.new('AutoCamera', cam_auto)
scene.collection.objects.link(ob_auto_camera)
ob_auto_camera.location = (0.414816, -0.368555, 0.894903)
ob_auto_camera.rotation_euler = (1.09748, -7.21219e-08, 0.694738)
scene.camera = ob_auto_camera
light_auto_sun = bpy.data.lights.new('AutoSun', 'SUN')
light_auto_sun.energy = 3.0
light_auto_sun.angle = 0.0523599
ob_auto_sun = bpy.data.objects.new('AutoSun', light_auto_sun)
scene.collection.objects.link(ob_auto_sun)
ob_auto_sun.rotation_euler = (0.872665, 0.174533, 0.523599)
bpy.context.view_layer.update()
